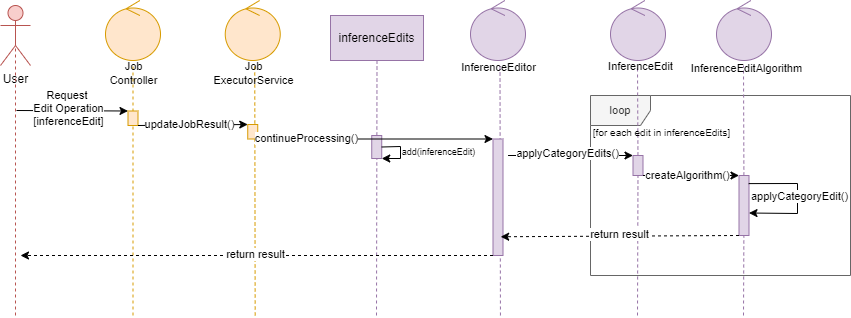

The diagram above was exported from draw.io. Its source (the exported page's mxGraphModel, read from the mxfile embedded in the PNG):
<mxGraphModel dx="2150" dy="1800" grid="1" gridSize="10" guides="1" tooltips="1" connect="1" arrows="1" fold="1" page="1" pageScale="1" pageWidth="850" pageHeight="1100" math="0" shadow="0">
  <root>
    <mxCell id="0" />
    <mxCell id="1" parent="0" />
    <mxCell id="0INfAWk-_2sTA_Zpu-tY-102" value="" style="endArrow=none;dashed=1;html=1;rounded=0;entryX=0.5;entryY=1;entryDx=0;entryDy=0;strokeColor=#9673a6;fillColor=#e1d5e7;" edge="1" parent="1" target="0INfAWk-_2sTA_Zpu-tY-101">
      <mxGeometry width="50" height="50" relative="1" as="geometry">
        <mxPoint x="216" y="250" as="sourcePoint" />
        <mxPoint x="250" y="130" as="targetPoint" />
      </mxGeometry>
    </mxCell>
    <mxCell id="0INfAWk-_2sTA_Zpu-tY-103" value="" style="rounded=0;whiteSpace=wrap;html=1;fillColor=#e1d5e7;strokeColor=#9673a6;" vertex="1" parent="1">
      <mxGeometry x="211.24" y="70" width="10" height="23" as="geometry" />
    </mxCell>
    <mxCell id="0INfAWk-_2sTA_Zpu-tY-1" value="&lt;font style=&quot;font-size: 11px;&quot;&gt;loop&lt;/font&gt;" style="shape=umlFrame;whiteSpace=wrap;html=1;pointerEvents=0;fillColor=#f5f5f5;fontColor=#333333;strokeColor=#666666;movable=1;resizable=1;rotatable=1;deletable=1;editable=1;locked=0;connectable=1;" vertex="1" parent="1">
      <mxGeometry x="430" y="30" width="260" height="180" as="geometry" />
    </mxCell>
    <mxCell id="0INfAWk-_2sTA_Zpu-tY-2" value="User" style="shape=umlActor;verticalLabelPosition=bottom;verticalAlign=top;html=1;outlineConnect=0;fillColor=#f8cecc;strokeColor=#b85450;" vertex="1" parent="1">
      <mxGeometry x="-160" y="-60" width="30" height="60" as="geometry" />
    </mxCell>
    <mxCell id="0INfAWk-_2sTA_Zpu-tY-3" value="" style="endArrow=none;dashed=1;html=1;rounded=0;entryX=0.5;entryY=0.5;entryDx=0;entryDy=0;entryPerimeter=0;fillColor=#f8cecc;strokeColor=#B85450;" edge="1" parent="1" target="0INfAWk-_2sTA_Zpu-tY-2">
      <mxGeometry width="50" height="50" relative="1" as="geometry">
        <mxPoint x="-145" y="250" as="sourcePoint" />
        <mxPoint x="-210" y="50" as="targetPoint" />
      </mxGeometry>
    </mxCell>
    <mxCell id="0INfAWk-_2sTA_Zpu-tY-4" value="" style="endArrow=none;dashed=1;html=1;rounded=0;entryX=0.5;entryY=1;entryDx=0;entryDy=0;fillColor=#ffe6cc;strokeColor=#d79b00;" edge="1" parent="1">
      <mxGeometry width="50" height="50" relative="1" as="geometry">
        <mxPoint x="-27.5" y="250" as="sourcePoint" />
        <mxPoint x="-27.5" as="targetPoint" />
      </mxGeometry>
    </mxCell>
    <mxCell id="0INfAWk-_2sTA_Zpu-tY-5" value="Job&lt;div&gt;Controller&lt;/div&gt;" style="edgeLabel;html=1;align=center;verticalAlign=middle;resizable=0;points=[];labelBackgroundColor=none;" connectable="0" vertex="1" parent="0INfAWk-_2sTA_Zpu-tY-4">
      <mxGeometry x="0.9256" y="-1" relative="1" as="geometry">
        <mxPoint x="-1" y="-3" as="offset" />
      </mxGeometry>
    </mxCell>
    <mxCell id="0INfAWk-_2sTA_Zpu-tY-6" value="" style="endArrow=classic;html=1;rounded=0;entryX=0;entryY=0;entryDx=0;entryDy=0;" edge="1" parent="1" target="0INfAWk-_2sTA_Zpu-tY-8">
      <mxGeometry width="50" height="50" relative="1" as="geometry">
        <mxPoint x="-144" y="45" as="sourcePoint" />
        <mxPoint x="-24" y="45" as="targetPoint" />
      </mxGeometry>
    </mxCell>
    <mxCell id="0INfAWk-_2sTA_Zpu-tY-7" value="Request&amp;nbsp;&lt;div&gt;Edit Operation&lt;/div&gt;&lt;div&gt;[inferenceEdit]&lt;/div&gt;" style="edgeLabel;html=1;align=center;verticalAlign=middle;resizable=0;points=[];" connectable="0" vertex="1" parent="0INfAWk-_2sTA_Zpu-tY-6">
      <mxGeometry x="-0.0947" y="3" relative="1" as="geometry">
        <mxPoint x="1" as="offset" />
      </mxGeometry>
    </mxCell>
    <mxCell id="0INfAWk-_2sTA_Zpu-tY-8" value="" style="rounded=0;whiteSpace=wrap;html=1;fillColor=#ffe6cc;strokeColor=#d79b00;" vertex="1" parent="1">
      <mxGeometry x="-32.5" y="45.5" width="10" height="14.5" as="geometry" />
    </mxCell>
    <mxCell id="0INfAWk-_2sTA_Zpu-tY-9" value="" style="endArrow=classic;html=1;rounded=0;exitX=1;exitY=1;exitDx=0;exitDy=0;entryX=0;entryY=0;entryDx=0;entryDy=0;" edge="1" parent="1" source="0INfAWk-_2sTA_Zpu-tY-8" target="0INfAWk-_2sTA_Zpu-tY-15">
      <mxGeometry width="50" height="50" relative="1" as="geometry">
        <mxPoint x="-15" y="59.99999999999977" as="sourcePoint" />
        <mxPoint x="50" y="59" as="targetPoint" />
      </mxGeometry>
    </mxCell>
    <mxCell id="0INfAWk-_2sTA_Zpu-tY-10" value="updateJobResult()" style="edgeLabel;html=1;align=center;verticalAlign=middle;resizable=0;points=[];" connectable="0" vertex="1" parent="0INfAWk-_2sTA_Zpu-tY-9">
      <mxGeometry x="-0.0947" y="3" relative="1" as="geometry">
        <mxPoint x="1" y="2" as="offset" />
      </mxGeometry>
    </mxCell>
    <mxCell id="0INfAWk-_2sTA_Zpu-tY-11" value="" style="ellipse;shape=umlControl;whiteSpace=wrap;html=1;fillColor=#ffe6cc;strokeColor=#d79b00;" vertex="1" parent="1">
      <mxGeometry x="-55" y="-65" width="55" height="60" as="geometry" />
    </mxCell>
    <mxCell id="0INfAWk-_2sTA_Zpu-tY-12" value="" style="endArrow=none;dashed=1;html=1;rounded=0;entryX=0.5;entryY=1;entryDx=0;entryDy=0;fillColor=#ffe6cc;strokeColor=#d79b00;" edge="1" parent="1">
      <mxGeometry width="50" height="50" relative="1" as="geometry">
        <mxPoint x="94.68" y="250" as="sourcePoint" />
        <mxPoint x="94.24000000000001" as="targetPoint" />
      </mxGeometry>
    </mxCell>
    <mxCell id="0INfAWk-_2sTA_Zpu-tY-13" value="Job&lt;div&gt;ExecutorService&lt;/div&gt;" style="edgeLabel;html=1;align=center;verticalAlign=middle;resizable=0;points=[];labelBackgroundColor=none;" connectable="0" vertex="1" parent="0INfAWk-_2sTA_Zpu-tY-12">
      <mxGeometry x="0.9256" y="-1" relative="1" as="geometry">
        <mxPoint x="-3" y="-3" as="offset" />
      </mxGeometry>
    </mxCell>
    <mxCell id="0INfAWk-_2sTA_Zpu-tY-14" value="" style="ellipse;shape=umlControl;whiteSpace=wrap;html=1;fillColor=#ffe6cc;strokeColor=#d79b00;" vertex="1" parent="1">
      <mxGeometry x="64.74000000000001" y="-65" width="55" height="60" as="geometry" />
    </mxCell>
    <mxCell id="0INfAWk-_2sTA_Zpu-tY-15" value="" style="rounded=0;whiteSpace=wrap;html=1;fillColor=#ffe6cc;strokeColor=#d79b00;" vertex="1" parent="1">
      <mxGeometry x="87.24000000000001" y="59" width="10" height="14.5" as="geometry" />
    </mxCell>
    <mxCell id="0INfAWk-_2sTA_Zpu-tY-21" value="" style="endArrow=classic;html=1;rounded=0;entryX=0;entryY=0;entryDx=0;entryDy=0;exitX=1;exitY=1;exitDx=0;exitDy=0;" edge="1" parent="1" source="0INfAWk-_2sTA_Zpu-tY-15" target="0INfAWk-_2sTA_Zpu-tY-69">
      <mxGeometry x="0.4184" y="-26" width="50" height="50" relative="1" as="geometry">
        <mxPoint x="95" y="73" as="sourcePoint" />
        <mxPoint x="190" y="75" as="targetPoint" />
        <mxPoint as="offset" />
      </mxGeometry>
    </mxCell>
    <mxCell id="0INfAWk-_2sTA_Zpu-tY-74" value="continueProcessing()" style="edgeLabel;html=1;align=center;verticalAlign=middle;resizable=0;points=[];" vertex="1" connectable="0" parent="0INfAWk-_2sTA_Zpu-tY-21">
      <mxGeometry x="0.0141" relative="1" as="geometry">
        <mxPoint x="-72" y="-1" as="offset" />
      </mxGeometry>
    </mxCell>
    <mxCell id="0INfAWk-_2sTA_Zpu-tY-28" value="" style="endArrow=none;dashed=1;html=1;rounded=0;entryDx=0;entryDy=0;fillColor=#e1d5e7;strokeColor=#9673a6;" edge="1" parent="1" source="0INfAWk-_2sTA_Zpu-tY-31">
      <mxGeometry width="50" height="50" relative="1" as="geometry">
        <mxPoint x="477" y="370" as="sourcePoint" />
        <mxPoint x="477" as="targetPoint" />
      </mxGeometry>
    </mxCell>
    <mxCell id="0INfAWk-_2sTA_Zpu-tY-29" value="InferenceEdit" style="edgeLabel;html=1;align=center;verticalAlign=middle;resizable=0;points=[];labelBackgroundColor=none;" connectable="0" vertex="1" parent="0INfAWk-_2sTA_Zpu-tY-28">
      <mxGeometry x="0.9256" y="-1" relative="1" as="geometry">
        <mxPoint x="1" y="-3" as="offset" />
      </mxGeometry>
    </mxCell>
    <mxCell id="0INfAWk-_2sTA_Zpu-tY-30" value="" style="ellipse;shape=umlControl;whiteSpace=wrap;html=1;fillColor=#e1d5e7;strokeColor=#9673a6;" vertex="1" parent="1">
      <mxGeometry x="450" y="-65" width="55" height="60" as="geometry" />
    </mxCell>
    <mxCell id="0INfAWk-_2sTA_Zpu-tY-33" value="" style="endArrow=classic;html=1;rounded=0;entryX=0;entryY=0;entryDx=0;entryDy=0;" edge="1" parent="1" target="0INfAWk-_2sTA_Zpu-tY-31">
      <mxGeometry width="50" height="50" relative="1" as="geometry">
        <mxPoint x="347.54" y="90" as="sourcePoint" />
        <mxPoint x="460.54" y="90" as="targetPoint" />
      </mxGeometry>
    </mxCell>
    <mxCell id="0INfAWk-_2sTA_Zpu-tY-34" value="&lt;div&gt;applyCategoryEdits()&lt;/div&gt;" style="edgeLabel;html=1;align=center;verticalAlign=middle;resizable=0;points=[];" connectable="0" vertex="1" parent="0INfAWk-_2sTA_Zpu-tY-33">
      <mxGeometry x="-0.0947" y="3" relative="1" as="geometry">
        <mxPoint x="2" as="offset" />
      </mxGeometry>
    </mxCell>
    <mxCell id="0INfAWk-_2sTA_Zpu-tY-62" value="[for each edit in inferenceEdits]" style="text;html=1;align=center;verticalAlign=middle;resizable=0;points=[];autosize=1;strokeColor=none;fillColor=none;fontSize=10;" vertex="1" parent="1">
      <mxGeometry x="420.99999999999994" y="52.25" width="160" height="30" as="geometry" />
    </mxCell>
    <mxCell id="0INfAWk-_2sTA_Zpu-tY-66" value="" style="endArrow=none;dashed=1;html=1;rounded=0;entryX=0.5;entryY=1;entryDx=0;entryDy=0;fillColor=#e1d5e7;strokeColor=#9673a6;" edge="1" parent="1">
      <mxGeometry width="50" height="50" relative="1" as="geometry">
        <mxPoint x="339.94" y="250" as="sourcePoint" />
        <mxPoint x="339.5" as="targetPoint" />
      </mxGeometry>
    </mxCell>
    <mxCell id="0INfAWk-_2sTA_Zpu-tY-67" value="InferenceEditor" style="edgeLabel;html=1;align=center;verticalAlign=middle;resizable=0;points=[];labelBackgroundColor=none;" connectable="0" vertex="1" parent="0INfAWk-_2sTA_Zpu-tY-66">
      <mxGeometry x="0.9256" y="-1" relative="1" as="geometry">
        <mxPoint x="-3" y="-9" as="offset" />
      </mxGeometry>
    </mxCell>
    <mxCell id="0INfAWk-_2sTA_Zpu-tY-68" value="" style="ellipse;shape=umlControl;whiteSpace=wrap;html=1;fillColor=#e1d5e7;strokeColor=#9673a6;" vertex="1" parent="1">
      <mxGeometry x="310" y="-65" width="55" height="60" as="geometry" />
    </mxCell>
    <mxCell id="0INfAWk-_2sTA_Zpu-tY-69" value="" style="rounded=0;whiteSpace=wrap;html=1;fillColor=#e1d5e7;strokeColor=#9673a6;" vertex="1" parent="1">
      <mxGeometry x="332.5" y="73.5" width="10" height="116.5" as="geometry" />
    </mxCell>
    <mxCell id="0INfAWk-_2sTA_Zpu-tY-75" value="" style="endArrow=none;dashed=1;html=1;rounded=0;entryDx=0;entryDy=0;fillColor=#e1d5e7;strokeColor=#9673a6;" edge="1" parent="1" target="0INfAWk-_2sTA_Zpu-tY-31">
      <mxGeometry width="50" height="50" relative="1" as="geometry">
        <mxPoint x="477" y="250" as="sourcePoint" />
        <mxPoint x="477" as="targetPoint" />
      </mxGeometry>
    </mxCell>
    <mxCell id="0INfAWk-_2sTA_Zpu-tY-31" value="" style="rounded=0;whiteSpace=wrap;html=1;fillColor=#e1d5e7;strokeColor=#9673a6;" vertex="1" parent="1">
      <mxGeometry x="472.5" y="90" width="10" height="20" as="geometry" />
    </mxCell>
    <mxCell id="0INfAWk-_2sTA_Zpu-tY-77" value="" style="endArrow=none;dashed=1;html=1;rounded=0;entryDx=0;entryDy=0;fillColor=#e1d5e7;strokeColor=#9673a6;" edge="1" parent="1" source="0INfAWk-_2sTA_Zpu-tY-82">
      <mxGeometry width="50" height="50" relative="1" as="geometry">
        <mxPoint x="583" y="370" as="sourcePoint" />
        <mxPoint x="583" as="targetPoint" />
      </mxGeometry>
    </mxCell>
    <mxCell id="0INfAWk-_2sTA_Zpu-tY-78" value="InferenceEditAlgorithm" style="edgeLabel;html=1;align=center;verticalAlign=middle;resizable=0;points=[];labelBackgroundColor=none;" connectable="0" vertex="1" parent="0INfAWk-_2sTA_Zpu-tY-77">
      <mxGeometry x="0.9256" y="-1" relative="1" as="geometry">
        <mxPoint x="1" y="-2" as="offset" />
      </mxGeometry>
    </mxCell>
    <mxCell id="0INfAWk-_2sTA_Zpu-tY-79" value="" style="ellipse;shape=umlControl;whiteSpace=wrap;html=1;fillColor=#e1d5e7;strokeColor=#9673a6;" vertex="1" parent="1">
      <mxGeometry x="556" y="-65" width="55" height="60" as="geometry" />
    </mxCell>
    <mxCell id="0INfAWk-_2sTA_Zpu-tY-81" value="" style="endArrow=none;dashed=1;html=1;rounded=0;entryDx=0;entryDy=0;fillColor=#e1d5e7;strokeColor=#9673a6;" edge="1" parent="1" target="0INfAWk-_2sTA_Zpu-tY-82">
      <mxGeometry width="50" height="50" relative="1" as="geometry">
        <mxPoint x="583" y="250" as="sourcePoint" />
        <mxPoint x="583" as="targetPoint" />
      </mxGeometry>
    </mxCell>
    <mxCell id="0INfAWk-_2sTA_Zpu-tY-82" value="" style="rounded=0;whiteSpace=wrap;html=1;fillColor=#e1d5e7;strokeColor=#9673a6;" vertex="1" parent="1">
      <mxGeometry x="578.5" y="110" width="10" height="60" as="geometry" />
    </mxCell>
    <mxCell id="0INfAWk-_2sTA_Zpu-tY-87" value="" style="endArrow=classic;html=1;rounded=0;entryX=0;entryY=0;entryDx=0;entryDy=0;exitX=1;exitY=1;exitDx=0;exitDy=0;" edge="1" parent="1" source="0INfAWk-_2sTA_Zpu-tY-31" target="0INfAWk-_2sTA_Zpu-tY-82">
      <mxGeometry width="50" height="50" relative="1" as="geometry">
        <mxPoint x="340" y="160" as="sourcePoint" />
        <mxPoint x="390" y="110" as="targetPoint" />
      </mxGeometry>
    </mxCell>
    <mxCell id="0INfAWk-_2sTA_Zpu-tY-88" value="createAlgorithm()" style="edgeLabel;html=1;align=center;verticalAlign=middle;resizable=0;points=[];" vertex="1" connectable="0" parent="0INfAWk-_2sTA_Zpu-tY-87">
      <mxGeometry x="-0.184" y="1" relative="1" as="geometry">
        <mxPoint x="5" as="offset" />
      </mxGeometry>
    </mxCell>
    <mxCell id="0INfAWk-_2sTA_Zpu-tY-94" value="" style="endArrow=classic;html=1;rounded=0;exitX=0.968;exitY=0.162;exitDx=0;exitDy=0;exitPerimeter=0;entryX=1;entryY=0.75;entryDx=0;entryDy=0;" edge="1" parent="1">
      <mxGeometry width="50" height="50" relative="1" as="geometry">
        <mxPoint x="588.1800000000001" y="118.10000000000014" as="sourcePoint" />
        <mxPoint x="588.4999999999998" y="147.5" as="targetPoint" />
        <Array as="points">
          <mxPoint x="637" y="118" />
          <mxPoint x="637" y="148" />
        </Array>
      </mxGeometry>
    </mxCell>
    <mxCell id="0INfAWk-_2sTA_Zpu-tY-95" value="applyCategoryEdit()" style="edgeLabel;html=1;align=center;verticalAlign=middle;resizable=0;points=[];" vertex="1" connectable="0" parent="0INfAWk-_2sTA_Zpu-tY-94">
      <mxGeometry x="-0.0374" relative="1" as="geometry">
        <mxPoint x="1" as="offset" />
      </mxGeometry>
    </mxCell>
    <mxCell id="0INfAWk-_2sTA_Zpu-tY-96" value="" style="endArrow=classic;html=1;rounded=0;exitX=0;exitY=1;exitDx=0;exitDy=0;entryX=0.766;entryY=0.839;entryDx=0;entryDy=0;dashed=1;entryPerimeter=0;" edge="1" parent="1" source="0INfAWk-_2sTA_Zpu-tY-82" target="0INfAWk-_2sTA_Zpu-tY-69">
      <mxGeometry width="50" height="50" relative="1" as="geometry">
        <mxPoint x="527.54" y="190" as="sourcePoint" />
        <mxPoint x="377.54" y="160" as="targetPoint" />
      </mxGeometry>
    </mxCell>
    <mxCell id="0INfAWk-_2sTA_Zpu-tY-97" value="return result" style="edgeLabel;html=1;align=center;verticalAlign=middle;resizable=0;points=[];" vertex="1" connectable="0" parent="0INfAWk-_2sTA_Zpu-tY-96">
      <mxGeometry x="0.0097" y="-2" relative="1" as="geometry">
        <mxPoint as="offset" />
      </mxGeometry>
    </mxCell>
    <mxCell id="0INfAWk-_2sTA_Zpu-tY-98" value="" style="endArrow=classic;html=1;rounded=0;exitX=0;exitY=1;exitDx=0;exitDy=0;dashed=1;" edge="1" parent="1" source="0INfAWk-_2sTA_Zpu-tY-69">
      <mxGeometry width="50" height="50" relative="1" as="geometry">
        <mxPoint x="459" y="180" as="sourcePoint" />
        <mxPoint x="-140" y="190" as="targetPoint" />
      </mxGeometry>
    </mxCell>
    <mxCell id="0INfAWk-_2sTA_Zpu-tY-99" value="return result" style="edgeLabel;html=1;align=center;verticalAlign=middle;resizable=0;points=[];" vertex="1" connectable="0" parent="0INfAWk-_2sTA_Zpu-tY-98">
      <mxGeometry x="0.0097" y="-2" relative="1" as="geometry">
        <mxPoint as="offset" />
      </mxGeometry>
    </mxCell>
    <mxCell id="0INfAWk-_2sTA_Zpu-tY-101" value="inferenceEdits" style="rounded=0;whiteSpace=wrap;html=1;fillColor=#e1d5e7;strokeColor=#9673a6;" vertex="1" parent="1">
      <mxGeometry x="170" y="-50" width="93" height="45" as="geometry" />
    </mxCell>
    <mxCell id="0INfAWk-_2sTA_Zpu-tY-104" value="" style="endArrow=classic;html=1;rounded=0;exitX=1;exitY=0.5;exitDx=0;exitDy=0;entryX=1;entryY=1;entryDx=0;entryDy=0;" edge="1" parent="1" source="0INfAWk-_2sTA_Zpu-tY-103" target="0INfAWk-_2sTA_Zpu-tY-103">
      <mxGeometry width="50" height="50" relative="1" as="geometry">
        <mxPoint x="221.24" y="85" as="sourcePoint" />
        <mxPoint x="221.24" y="100" as="targetPoint" />
        <Array as="points">
          <mxPoint x="240" y="81" />
          <mxPoint x="240" y="93" />
        </Array>
      </mxGeometry>
    </mxCell>
    <mxCell id="0INfAWk-_2sTA_Zpu-tY-106" value="add(inferenceEdit)" style="edgeLabel;html=1;align=center;verticalAlign=middle;resizable=0;points=[];fontSize=9;" vertex="1" connectable="0" parent="0INfAWk-_2sTA_Zpu-tY-104">
      <mxGeometry x="-0.6409" relative="1" as="geometry">
        <mxPoint x="47" y="5" as="offset" />
      </mxGeometry>
    </mxCell>
  </root>
</mxGraphModel>